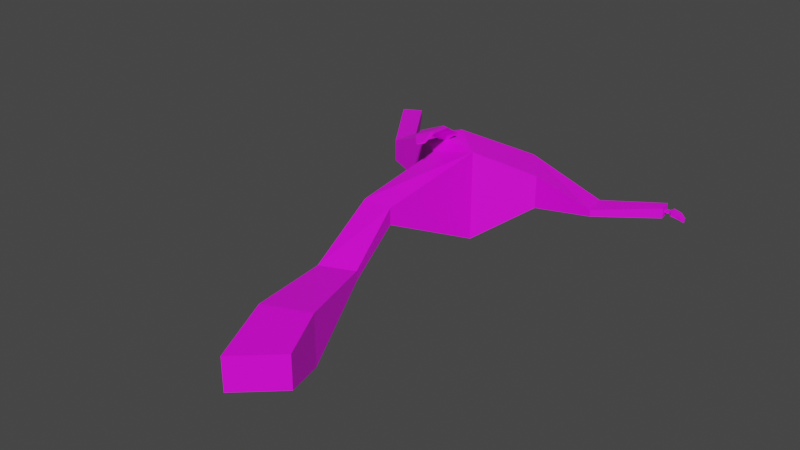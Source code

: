 # Source: stick.blend  (saved by Blender 4.0.36; exported with 4.5.12 LTS)
import bpy
from mathutils import Matrix  # noqa: F401  (used for matrix-valued properties, if any)

bpy.ops.wm.read_factory_settings(use_empty=True)
scene = bpy.context.scene
scene.name = 'Scene'

# ---- collections
col_collection = bpy.data.collections.new('Collection'); scene.collection.children.link(col_collection)

# ---- images (referenced by path relative to the original .blend; pixels are not part of the script)
import os
ASSET_DIR = os.environ.get("B2B_ASSET_DIR", "")  # directory of the original .blend (textures are referenced by path, not embedded)
HERE = os.path.dirname(os.path.abspath(__file__))  # packed textures are extracted next to this script under _unpacked/

def load_image(name, relpath, width, height, colorspace="sRGB"):
    """Load a texture the original file referenced (path relative to the .blend, or extracted next to this script)."""
    p = next((c for c in (os.path.join(HERE, relpath), os.path.join(ASSET_DIR, relpath)) if relpath and os.path.exists(c)), "")
    if p:
        img = bpy.data.images.load(p, check_existing=True)
        img.name = name
    else:  # same state as the original file: an image datablock whose file is absent (Cycles renders it pink)
        img = bpy.data.images.new(name, width, height)
        img.source = "FILE"
        img.filepath = "//" + (relpath or name)
    img.colorspace_settings.name = colorspace
    return img
img_base_palette_png = load_image('base_palette.png', 'base_palette.png', 1024, 1024, 'sRGB')

# ---- materials (node trees are filled in below, after node groups)
mat_basepalette = bpy.data.materials.new('BasePalette')
mat_basepalette.alpha_threshold = 0.0
mat_basepalette.use_transparent_shadow = False
mat_basepalette.roughness = 0.5
mat_basepalette.line_color = (0.0, 0.0, 0.0, 1.0)

# ---- material node trees
mat_basepalette.use_nodes = True; mat_basepalette.node_tree.nodes.clear()
_N = mat_basepalette.node_tree.nodes; _L = mat_basepalette.node_tree.links
n0 = _N.new('ShaderNodeOutputMaterial'); n0.name = 'Material Output'; n0.location = (300, 300)
n1 = _N.new('ShaderNodeBsdfPrincipled'); n1.name = 'Principled BSDF'; n1.location = (10, 300)
n1.distribution = 'GGX'
n1.subsurface_method = 'RANDOM_WALK_SKIN'
n1.inputs[3].default_value = 1.45
n1.inputs[27].default_value = (0.0, 0.0, 0.0, 1.0)
n1.inputs[28].default_value = 1.0
n2 = _N.new('ShaderNodeTexImage'); n2.name = 'Image Texture'; n2.location = (-464, 137)
n2.image = img_base_palette_png
_L.new(n1.outputs[0], n0.inputs[0])
_L.new(n2.outputs[0], n1.inputs[0])
n0.is_active_output = True

# ---- world
world_world = bpy.data.worlds.new('World'); scene.world = world_world
world_world.use_nodes = True; world_world.node_tree.nodes.clear()
_N = world_world.node_tree.nodes; _L = world_world.node_tree.links
n0 = _N.new('ShaderNodeOutputWorld'); n0.name = 'World Output'; n0.location = (300, 300)
n1 = _N.new('ShaderNodeBackground'); n1.name = 'Background'; n1.location = (10, 300)
n1.inputs[0].default_value = (0.05088, 0.05088, 0.05088, 1.0)
_L.new(n1.outputs[0], n0.inputs[0])
n0.is_active_output = True
world_world.color = (0.05088, 0.05088, 0.05088)
world_world.use_sun_shadow = False
world_world.sun_shadow_jitter_overblur = 0.0

# ---- meshes
me_cylinder = bpy.data.meshes.new('Cylinder')
me_cylinder.from_pydata([(-0.02141, -0.1445, 0.04981), (0.04356, -0.1175, 0.04981), (-0.04587, 0.206, 0.06418), (0.04587, 0.206, 0.002305), (-0.08798, 0.2335, 0.06418), (-0.02293, 0.2634, 0.002304), (-0.1992, 0.2759, 0.07422), (-0.1908, 0.3312, 0.07422), (-0.311, 0.4365, 0.09108), (-0.2754, 0.4562, 0.09108), (0.1504, 0.2646, 0.07895), (0.08966, 0.346, 0.07895), (0.2679, 0.2641, 0.09876), (0.2601, 0.311, 0.09876), (0.3724, 0.3416, 0.09876), (0.3683, 0.366, 0.09876), (-0.06536, 0.02972, 0.08426), (-0.005536, 0.02972, 0.08426), (0.03518, -0.3347, 0.002532), (0.1199, -0.2995, 0.002532), (0.09811, -0.4712, 0.03857), (0.1722, -0.4023, 0.03857), (-0.06536, 0.02972, 0.1186), (-0.02141, -0.1445, 0.06962), (0.04356, -0.1175, 0.06962), (-0.005536, 0.02972, 0.1186), (0.04587, 0.206, 0.1829), (-0.04587, 0.206, 0.1595), (-0.02293, 0.2634, 0.1919), (-0.08798, 0.2335, 0.1684), (-0.1908, 0.3312, 0.1186), (-0.1992, 0.2759, 0.1186), (-0.2754, 0.4562, 0.1109), (-0.311, 0.4365, 0.1109), (0.1504, 0.2646, 0.1439), (0.08966, 0.346, 0.1439), (0.2679, 0.2641, 0.1117), (0.2601, 0.311, 0.1117), (0.3724, 0.3416, 0.1186), (0.3683, 0.366, 0.1186), (0.03518, -0.3347, 0.1027), (0.1199, -0.2995, 0.1027), (0.09811, -0.4712, 0.1027), (0.1722, -0.4023, 0.1027), (0.3711, 0.3493, 0.1065), (0.3696, 0.3584, 0.1065), (0.3696, 0.3584, 0.1108), (0.3711, 0.3493, 0.1108), (0.3798, 0.3517, 0.107), (0.3786, 0.3589, 0.107), (0.3798, 0.3517, 0.1104), (0.3786, 0.3589, 0.1104), (0.3856, 0.3457, 0.1056), (0.3822, 0.3664, 0.1056), (0.3856, 0.3457, 0.1118), (0.3822, 0.3664, 0.1118), (0.3962, 0.3492, 0.1023), (0.3934, 0.3664, 0.1023), (0.4, 0.3499, 0.1072), (0.3972, 0.3671, 0.1072), (0.4075, 0.3568, 0.0948), (0.4065, 0.3629, 0.0948), (0.4075, 0.3568, 0.101), (0.4065, 0.3629, 0.101), (0.05213, 0.3185, 0.0534), (0.0146, 0.2909, 0.02785), (0.05213, 0.3185, 0.1599), (0.0146, 0.2909, 0.1759), (0.002246, 0.2819, 0.09128), (-0.01058, 0.2724, 0.08953), (-0.01058, 0.2724, 0.118), (0.002246, 0.2819, 0.1169), (0.07729, 0.3369, 0.1026), (0.06445, 0.3275, 0.1012), (0.0645, 0.3275, 0.1102), (0.07732, 0.3369, 0.1094), (0.07483, 0.3403, 0.1026), (0.06199, 0.3309, 0.1012), (0.07486, 0.3403, 0.1094), (0.06204, 0.3309, 0.1102), (0.07896, 0.3512, 0.1028), (0.05012, 0.33, 0.101), (0.07918, 0.3514, 0.1096), (0.05041, 0.3302, 0.11), (0.07678, 0.3699, 0.103), (0.03267, 0.3376, 0.1008), (0.07718, 0.3702, 0.1098), (0.03319, 0.338, 0.1098), (0.0579, 0.396, 0.09448), (0.01378, 0.3636, 0.09228), (0.0583, 0.3963, 0.1013), (0.01431, 0.364, 0.1013), (0.04564, 0.4132, 0.08051), (0.001815, 0.3804, 0.07843), (0.04421, 0.416, 0.08659), (-7.245e-05, 0.3841, 0.08642), (0.0272, 0.4149, 0.07586), (0.005969, 0.3991, 0.07485), (0.0265, 0.4163, 0.0788), (0.005054, 0.4009, 0.07873), (-0.03609, 0.2274, 0.1766), (-0.02572, 0.2302, 0.181), (-0.02979, 0.2339, 0.181), (-0.03971, 0.2291, 0.1784), (-0.02627, 0.2281, 0.1848), (-0.03664, 0.2253, 0.1804), (-0.04026, 0.227, 0.1822), (-0.03034, 0.2319, 0.1848), (-0.02006, 0.2324, 0.1981), (-0.05942, 0.2157, 0.1849), (-0.04989, 0.2164, 0.1833), (-0.008809, 0.2302, 0.1983), (0.3856, 0.3457, 0.1056), (0.3856, 0.3457, 0.1118), (0.3962, 0.3492, 0.1023), (0.4, 0.3499, 0.1072), (-0.02627, 0.2281, 0.1848), (-0.03664, 0.2253, 0.1804), (-0.04026, 0.227, 0.1822), (-0.03034, 0.2319, 0.1848), (-0.0147, 0.2305, 0.1932), (-0.04548, 0.22, 0.1816), (-0.05276, 0.2203, 0.1821), (-0.02293, 0.2327, 0.1917), (-0.007778, 0.2211, 0.2052), (-0.04906, 0.2074, 0.1907), (-0.05828, 0.2053, 0.1929), (-0.01911, 0.2221, 0.2066), (-0.003273, 0.1929, 0.2229), (-0.04448, 0.1792, 0.2082), (-0.05384, 0.1776, 0.2102), (-0.01461, 0.1944, 0.2237), (0.00274, 0.1443, 0.2286), (-0.02456, 0.1352, 0.2193), (-0.03035, 0.133, 0.2208), (-0.004632, 0.144, 0.2302), (0.007161, 0.1121, 0.2211), (-0.006083, 0.1076, 0.2166), (-0.00889, 0.1066, 0.2174), (0.003584, 0.1119, 0.2219)], [], [(16, 2, 3, 17), (2, 4, 5, 3), (4, 6, 7, 5), (6, 8, 9, 7), (5, 65, 64, 11, 10, 3), (11, 13, 12, 10), (13, 15, 14, 12), (0, 16, 17, 1), (1, 19, 18, 0), (19, 21, 20, 18), (22, 25, 26, 27), (102, 103, 106, 107), (29, 28, 30, 31), (31, 30, 32, 33), (28, 26, 34, 35, 66, 67), (35, 34, 36, 37), (37, 36, 38, 39), (23, 24, 25, 22), (24, 23, 40, 41), (41, 40, 42, 43), (20, 21, 43, 42), (12, 14, 38, 36), (68, 69, 70, 71), (21, 19, 41, 43), (2, 16, 22, 27), (16, 0, 23, 22), (3, 10, 34, 26), (18, 20, 42, 40), (6, 4, 29, 31), (1, 17, 25, 24), (5, 7, 30, 28), (17, 3, 26, 25), (13, 11, 35, 37), (9, 8, 33, 32), (10, 12, 36, 34), (8, 6, 31, 33), (19, 1, 24, 41), (45, 46, 51, 49), (7, 9, 32, 30), (0, 18, 40, 23), (4, 2, 27, 29), (15, 13, 37, 39), (14, 15, 45, 44), (15, 39, 46, 45), (39, 38, 47, 46), (38, 14, 44, 47), (49, 51, 55, 53), (44, 45, 49, 48), (46, 47, 50, 51), (47, 44, 48, 50), (52, 53, 57, 56), (48, 49, 53, 52), (51, 50, 54, 55), (50, 48, 52, 54), (59, 58, 62, 63), (55, 54, 58, 59), (105, 104, 116, 117), (53, 55, 59, 57), (60, 61, 63, 62), (58, 56, 60, 62), (57, 59, 63, 61), (56, 57, 61, 60), (73, 74, 79, 77), (64, 65, 67, 66), (65, 5, 69, 68), (5, 28, 70, 69), (28, 67, 71, 70), (67, 65, 68, 71), (11, 64, 73, 72), (64, 66, 74, 73), (66, 35, 75, 74), (35, 11, 72, 75), (79, 78, 82, 83), (72, 73, 77, 76), (74, 75, 78, 79), (75, 72, 76, 78), (81, 83, 87, 85), (78, 76, 80, 82), (77, 79, 83, 81), (76, 77, 81, 80), (84, 85, 89, 88), (80, 81, 85, 84), (83, 82, 86, 87), (82, 80, 84, 86), (91, 90, 94, 95), (87, 86, 90, 91), (86, 84, 88, 90), (85, 87, 91, 89), (93, 95, 99, 97), (90, 88, 92, 94), (89, 91, 95, 93), (88, 89, 93, 92), (96, 97, 99, 98), (92, 93, 97, 96), (95, 94, 98, 99), (94, 92, 96, 98), (27, 26, 101, 100), (26, 28, 102, 101), (28, 29, 103, 102), (29, 27, 100, 103), (104, 107, 119, 116), (103, 100, 105, 106), (101, 102, 107, 104), (100, 101, 104, 105), (56, 58, 115, 114), (52, 56, 114, 112), (106, 105, 117, 118), (107, 106, 118, 119), (113, 112, 114, 115), (119, 118, 122, 123), (122, 121, 110, 109), (118, 117, 121, 122), (116, 119, 123, 120), (117, 116, 120, 121), (58, 54, 113, 115), (54, 52, 112, 113), (111, 108, 127, 124), (120, 123, 108, 111), (121, 120, 111, 110), (123, 122, 109, 108), (127, 126, 130, 131), (110, 111, 124, 125), (108, 109, 126, 127), (109, 110, 125, 126), (131, 130, 134, 135), (126, 125, 129, 130), (124, 127, 131, 128), (125, 124, 128, 129), (132, 135, 139, 136), (130, 129, 133, 134), (128, 131, 135, 132), (129, 128, 132, 133), (137, 136, 139, 138), (133, 132, 136, 137), (135, 134, 138, 139), (134, 133, 137, 138)])
_uv = me_cylinder.uv_layers.new(name='UVMap')
_uv.uv.foreach_set('vector', [0.3499, 0.7264, 0.3499, 0.7264, 0.3499, 0.7264, 0.3499, 0.7264, 0.3499, 0.7264, 0.3499, 0.7264, 0.3499, 0.7264, 0.3499, 0.7264, 0.3499, 0.7264, 0.3499, 0.7264, 0.3499, 0.7264, 0.3499, 0.7264, 0.3499, 0.7264, 0.3499, 0.7264, 0.3499, 0.7264, 0.3499, 0.7264, 0.3499, 0.7264, 0.3499, 0.7264, 0.3499, 0.7264, 0.3499, 0.7264, 0.3499, 0.7264, 0.3499, 0.7264, 0.3499, 0.7264, 0.3499, 0.7264, 0.3499, 0.7264, 0.3499, 0.7264, 0.3499, 0.7264, 0.3499, 0.7264, 0.3499, 0.7264, 0.3499, 0.7264, 0.3499, 0.7264, 0.3499, 0.7264, 0.3499, 0.7264, 0.3499, 0.7264, 0.3499, 0.7264, 0.3499, 0.7264, 0.3499, 0.7264, 0.3499, 0.7264, 0.3499, 0.7264, 0.3499, 0.7264, 0.3499, 0.7264, 0.3499, 0.7264, 0.3499, 0.7264, 0.3499, 0.7264, 0.3499, 0.7264, 0.3499, 0.7264, 0.471, 0.7381, 0.471, 0.7381, 0.471, 0.7381, 0.471, 0.7381, 0.3499, 0.7264, 0.3499, 0.7264, 0.3499, 0.7264, 0.3499, 0.7264, 0.3499, 0.7264, 0.3499, 0.7264, 0.3499, 0.7264, 0.3499, 0.7264, 0.3499, 0.7264, 0.3499, 0.7264, 0.3499, 0.7264, 0.3499, 0.7264, 0.3499, 0.7264, 0.3499, 0.7264, 0.3499, 0.7264, 0.3499, 0.7264, 0.3499, 0.7264, 0.3499, 0.7264, 0.3499, 0.7264, 0.3499, 0.7264, 0.3499, 0.7264, 0.3499, 0.7264, 0.3499, 0.7264, 0.3499, 0.7264, 0.3499, 0.7264, 0.3499, 0.7264, 0.3499, 0.7264, 0.3499, 0.7264, 0.3499, 0.7264, 0.3499, 0.7264, 0.3499, 0.7264, 0.3499, 0.7264, 0.3499, 0.7264, 0.3499, 0.7264, 0.3499, 0.7264, 0.3499, 0.7264, 0.3499, 0.7264, 0.3499, 0.7264, 0.3499, 0.7264, 0.3499, 0.7264, 0.3499, 0.7264, 0.3499, 0.7264, 0.3499, 0.7264, 0.3499, 0.7264, 0.3499, 0.7264, 0.3499, 0.7264, 0.3499, 0.7264, 0.3499, 0.7264, 0.3499, 0.7264, 0.3499, 0.7264, 0.3499, 0.7264, 0.3499, 0.7264, 0.3499, 0.7264, 0.3499, 0.7264, 0.3499, 0.7264, 0.3499, 0.7264, 0.3499, 0.7264, 0.3499, 0.7264, 0.3499, 0.7264, 0.3499, 0.7264, 0.3499, 0.7264, 0.3499, 0.7264, 0.3499, 0.7264, 0.3499, 0.7264, 0.3499, 0.7264, 0.3499, 0.7264, 0.3499, 0.7264, 0.3499, 0.7264, 0.3499, 0.7264, 0.3499, 0.7264, 0.3499, 0.7264, 0.3499, 0.7264, 0.3499, 0.7264, 0.3499, 0.7264, 0.3499, 0.7264, 0.3499, 0.7264, 0.3499, 0.7264, 0.3499, 0.7264, 0.3499, 0.7264, 0.3499, 0.7264, 0.3499, 0.7264, 0.3499, 0.7264, 0.3499, 0.7264, 0.3499, 0.7264, 0.3499, 0.7264, 0.3499, 0.7264, 0.3499, 0.7264, 0.3499, 0.7264, 0.3499, 0.7264, 0.3499, 0.7264, 0.3499, 0.7264, 0.3499, 0.7264, 0.3499, 0.7264, 0.3499, 0.7264, 0.3499, 0.7264, 0.3499, 0.7264, 0.3499, 0.7264, 0.3499, 0.7264, 0.3499, 0.7264, 0.3499, 0.7264, 0.3499, 0.7264, 0.3499, 0.7264, 0.471, 0.7381, 0.471, 0.7381, 0.471, 0.7381, 0.471, 0.7381, 0.3499, 0.7264, 0.3499, 0.7264, 0.3499, 0.7264, 0.3499, 0.7264, 0.3499, 0.7264, 0.3499, 0.7264, 0.3499, 0.7264, 0.3499, 0.7264, 0.3499, 0.7264, 0.3499, 0.7264, 0.3499, 0.7264, 0.3499, 0.7264, 0.3499, 0.7264, 0.3499, 0.7264, 0.3499, 0.7264, 0.3499, 0.7264, 0.3499, 0.7264, 0.3499, 0.7264, 0.3499, 0.7264, 0.3499, 0.7264, 0.3499, 0.7264, 0.3499, 0.7264, 0.3499, 0.7264, 0.3499, 0.7264, 0.3499, 0.7264, 0.3499, 0.7264, 0.3499, 0.7264, 0.3499, 0.7264, 0.3499, 0.7264, 0.3499, 0.7264, 0.3499, 0.7264, 0.3499, 0.7264, 0.4046, 0.9217, 0.4046, 0.9217, 0.4046, 0.9217, 0.4046, 0.9217, 0.471, 0.7381, 0.471, 0.7381, 0.471, 0.7381, 0.471, 0.7381, 0.471, 0.7381, 0.471, 0.7381, 0.471, 0.7381, 0.471, 0.7381, 0.471, 0.7381, 0.471, 0.7381, 0.471, 0.7381, 0.471, 0.7381, 0.4046, 0.9217, 0.4046, 0.9217, 0.4046, 0.9217, 0.4046, 0.9217, 0.4046, 0.9217, 0.4046, 0.9217, 0.4046, 0.9217, 0.4046, 0.9217, 0.4046, 0.9217, 0.4046, 0.9217, 0.4046, 0.9217, 0.4046, 0.9217, 0.4046, 0.9217, 0.4046, 0.9217, 0.4046, 0.9217, 0.4046, 0.9217, 0.4046, 0.9217, 0.4046, 0.9217, 0.4046, 0.9217, 0.4046, 0.9217, 0.4046, 0.9217, 0.4046, 0.9217, 0.4046, 0.9217, 0.4046, 0.9217, 0.471, 0.7381, 0.471, 0.7381, 0.471, 0.7381, 0.471, 0.7381, 0.4046, 0.9217, 0.4046, 0.9217, 0.4046, 0.9217, 0.4046, 0.9217, 0.4046, 0.9217, 0.4046, 0.9217, 0.4046, 0.9217, 0.4046, 0.9217, 0.4046, 0.9217, 0.4046, 0.9217, 0.4046, 0.9217, 0.4046, 0.9217, 0.4046, 0.9217, 0.4046, 0.9217, 0.4046, 0.9217, 0.4046, 0.9217, 0.4046, 0.9217, 0.4046, 0.9217, 0.4046, 0.9217, 0.4046, 0.9217, 0.471, 0.7381, 0.471, 0.7381, 0.471, 0.7381, 0.471, 0.7381, 0.3499, 0.7264, 0.3499, 0.7264, 0.3499, 0.7264, 0.3499, 0.7264, 0.3499, 0.7264, 0.3499, 0.7264, 0.3499, 0.7264, 0.3499, 0.7264, 0.3499, 0.7264, 0.3499, 0.7264, 0.3499, 0.7264, 0.3499, 0.7264, 0.3499, 0.7264, 0.3499, 0.7264, 0.3499, 0.7264, 0.3499, 0.7264, 0.3499, 0.7264, 0.3499, 0.7264, 0.3499, 0.7264, 0.3499, 0.7264, 0.3499, 0.7264, 0.3499, 0.7264, 0.3499, 0.7264, 0.3499, 0.7264, 0.3499, 0.7264, 0.3499, 0.7264, 0.3499, 0.7264, 0.3499, 0.7264, 0.3499, 0.7264, 0.3499, 0.7264, 0.3499, 0.7264, 0.3499, 0.7264, 0.3499, 0.7264, 0.3499, 0.7264, 0.3499, 0.7264, 0.3499, 0.7264, 0.4046, 0.9217, 0.4046, 0.9217, 0.4046, 0.9217, 0.4046, 0.9217, 0.471, 0.7381, 0.471, 0.7381, 0.471, 0.7381, 0.471, 0.7381, 0.471, 0.7381, 0.471, 0.7381, 0.471, 0.7381, 0.471, 0.7381, 0.471, 0.7381, 0.471, 0.7381, 0.471, 0.7381, 0.471, 0.7381, 0.4046, 0.9217, 0.4046, 0.9217, 0.4046, 0.9217, 0.4046, 0.9217, 0.4046, 0.9217, 0.4046, 0.9217, 0.4046, 0.9217, 0.4046, 0.9217, 0.4046, 0.9217, 0.4046, 0.9217, 0.4046, 0.9217, 0.4046, 0.9217, 0.4046, 0.9217, 0.4046, 0.9217, 0.4046, 0.9217, 0.4046, 0.9217, 0.4046, 0.9217, 0.4046, 0.9217, 0.4046, 0.9217, 0.4046, 0.9217, 0.4046, 0.9217, 0.4046, 0.9217, 0.4046, 0.9217, 0.4046, 0.9217, 0.4046, 0.9217, 0.4046, 0.9217, 0.4046, 0.9217, 0.4046, 0.9217, 0.4046, 0.9217, 0.4046, 0.9217, 0.4046, 0.9217, 0.4046, 0.9217, 0.4046, 0.9217, 0.4046, 0.9217, 0.4046, 0.9217, 0.4046, 0.9217, 0.4046, 0.9217, 0.4046, 0.9217, 0.4046, 0.9217, 0.4046, 0.9217, 0.4046, 0.9217, 0.4046, 0.9217, 0.4046, 0.9217, 0.4046, 0.9217, 0.4046, 0.9217, 0.4046, 0.9217, 0.4046, 0.9217, 0.4046, 0.9217, 0.4046, 0.9217, 0.4046, 0.9217, 0.4046, 0.9217, 0.4046, 0.9217, 0.4046, 0.9217, 0.4046, 0.9217, 0.4046, 0.9217, 0.4046, 0.9217, 0.4046, 0.9217, 0.4046, 0.9217, 0.4046, 0.9217, 0.4046, 0.9217, 0.4046, 0.9217, 0.4046, 0.9217, 0.4046, 0.9217, 0.4046, 0.9217, 0.4046, 0.9217, 0.4046, 0.9217, 0.4046, 0.9217, 0.4046, 0.9217, 0.4046, 0.9217, 0.4046, 0.9217, 0.4046, 0.9217, 0.4046, 0.9217, 0.4046, 0.9217, 0.4046, 0.9217, 0.4046, 0.9217, 0.4046, 0.9217, 0.4046, 0.9217, 0.4046, 0.9217, 0.4046, 0.9217, 0.4046, 0.9217, 0.3499, 0.7264, 0.3499, 0.7264, 0.3499, 0.7264, 0.3499, 0.7264, 0.3499, 0.7264, 0.3499, 0.7264, 0.3499, 0.7264, 0.3499, 0.7264, 0.3499, 0.7264, 0.3499, 0.7264, 0.3499, 0.7264, 0.3499, 0.7264, 0.3499, 0.7264, 0.3499, 0.7264, 0.3499, 0.7264, 0.3499, 0.7264, 0.471, 0.7381, 0.471, 0.7381, 0.471, 0.7381, 0.471, 0.7381, 0.471, 0.7381, 0.471, 0.7381, 0.471, 0.7381, 0.471, 0.7381, 0.471, 0.7381, 0.471, 0.7381, 0.471, 0.7381, 0.471, 0.7381, 0.471, 0.7381, 0.471, 0.7381, 0.471, 0.7381, 0.471, 0.7381, 0.4046, 0.9217, 0.4046, 0.9217, 0.4046, 0.9217, 0.4046, 0.9217, 0.4046, 0.9217, 0.4046, 0.9217, 0.4046, 0.9217, 0.4046, 0.9217, 0.471, 0.7381, 0.471, 0.7381, 0.471, 0.7381, 0.471, 0.7381, 0.471, 0.7381, 0.471, 0.7381, 0.471, 0.7381, 0.471, 0.7381, 0.4046, 0.9217, 0.4046, 0.9217, 0.4046, 0.9217, 0.4046, 0.9217, 0.4046, 0.9217, 0.4046, 0.9217, 0.4046, 0.9217, 0.4046, 0.9217, 0.4046, 0.9217, 0.4046, 0.9217, 0.4046, 0.9217, 0.4046, 0.9217, 0.4046, 0.9217, 0.4046, 0.9217, 0.4046, 0.9217, 0.4046, 0.9217, 0.4046, 0.9217, 0.4046, 0.9217, 0.4046, 0.9217, 0.4046, 0.9217, 0.4046, 0.9217, 0.4046, 0.9217, 0.4046, 0.9217, 0.4046, 0.9217, 0.4046, 0.9217, 0.4046, 0.9217, 0.4046, 0.9217, 0.4046, 0.9217, 0.4046, 0.9217, 0.4046, 0.9217, 0.4046, 0.9217, 0.4046, 0.9217, 0.4046, 0.9217, 0.4046, 0.9217, 0.4046, 0.9217, 0.4046, 0.9217, 0.4046, 0.9217, 0.4046, 0.9217, 0.4046, 0.9217, 0.4046, 0.9217, 0.4046, 0.9217, 0.4046, 0.9217, 0.4046, 0.9217, 0.4046, 0.9217, 0.4046, 0.9217, 0.4046, 0.9217, 0.4046, 0.9217, 0.4046, 0.9217, 0.4046, 0.9217, 0.4046, 0.9217, 0.4046, 0.9217, 0.4046, 0.9217, 0.4046, 0.9217, 0.4046, 0.9217, 0.4046, 0.9217, 0.4046, 0.9217, 0.4046, 0.9217, 0.4046, 0.9217, 0.4046, 0.9217, 0.4046, 0.9217, 0.4046, 0.9217, 0.4046, 0.9217, 0.4046, 0.9217, 0.4046, 0.9217, 0.4046, 0.9217, 0.4046, 0.9217, 0.4046, 0.9217, 0.4046, 0.9217, 0.4046, 0.9217, 0.4046, 0.9217, 0.4046, 0.9217, 0.4046, 0.9217, 0.4046, 0.9217, 0.4046, 0.9217, 0.4046, 0.9217, 0.4046, 0.9217, 0.4046, 0.9217, 0.4046, 0.9217, 0.4046, 0.9217, 0.4046, 0.9217, 0.4046, 0.9217, 0.4046, 0.9217, 0.4046, 0.9217, 0.4046, 0.9217, 0.4046, 0.9217, 0.4046, 0.9217, 0.4046, 0.9217, 0.4046, 0.9217, 0.4046, 0.9217, 0.4046, 0.9217, 0.4046, 0.9217, 0.4046, 0.9217, 0.4046, 0.9217, 0.4046, 0.9217, 0.4046, 0.9217, 0.4046, 0.9217, 0.4046, 0.9217, 0.4046, 0.9217, 0.4046, 0.9217, 0.4046, 0.9217, 0.4046, 0.9217, 0.4046, 0.9217, 0.4046, 0.9217, 0.4046, 0.9217, 0.4046, 0.9217, 0.4046, 0.9217, 0.4046, 0.9217, 0.4046, 0.9217, 0.4046, 0.9217, 0.4046, 0.9217, 0.4046, 0.9217, 0.4046, 0.9217])
me_cylinder.materials.append(mat_basepalette)
me_cylinder.update()

# ---- objects
ob_stick = bpy.data.objects.new('Stick', me_cylinder)

# ---- transforms, parenting, visibility, modifiers, constraints
ob_stick.location = (0.0, 0.0, 0.0)

# ---- collection membership
col_collection.objects.link(ob_stick)

# ---- scene / render settings (as saved in the file)
scene.frame_start = 1; scene.frame_end = 250; scene.frame_set(18)
scene.render.engine = 'BLENDER_EEVEE_NEXT'
scene.cycles.sampling_pattern = 'TABULATED_SOBOL'
scene.view_settings.view_transform = 'Filmic'
bpy.context.view_layer.update()

# ---- added for rendering (the .blend has no active camera and no usable light): camera, sun
cam_auto = bpy.data.cameras.new('AutoCamera')
cam_auto.lens = 50.0
cam_auto.sensor_width = 36.0
cam_auto.clip_end = 1000.0
ob_auto_camera = bpy.data.objects.new('AutoCamera', cam_auto)
scene.collection.objects.link(ob_auto_camera)
ob_auto_camera.location = (1.15399, -1.33443, 1.00085)
ob_auto_camera.rotation_euler = (1.09748, -7.21219e-08, 0.694738)
scene.camera = ob_auto_camera
light_auto_sun = bpy.data.lights.new('AutoSun', 'SUN')
light_auto_sun.energy = 3.0
light_auto_sun.angle = 0.0523599
ob_auto_sun = bpy.data.objects.new('AutoSun', light_auto_sun)
scene.collection.objects.link(ob_auto_sun)
ob_auto_sun.rotation_euler = (0.872665, 0.174533, 0.523599)
bpy.context.view_layer.update()
